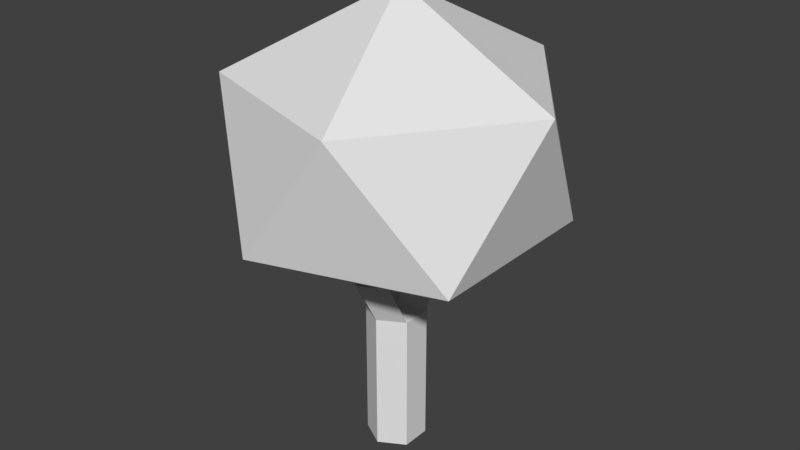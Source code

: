 # Source: Tree2.blend  (saved by Blender 2.79.0; exported with 4.5.12 LTS)
import bpy
from mathutils import Matrix  # noqa: F401  (used for matrix-valued properties, if any)

bpy.ops.wm.read_factory_settings(use_empty=True)
scene = bpy.context.scene
scene.name = 'Scene'

# ---- collections
col_collection_1 = bpy.data.collections.new('Collection 1'); scene.collection.children.link(col_collection_1)

# ---- materials (node trees are filled in below, after node groups)
mat_trunk = bpy.data.materials.new('Trunk')
mat_trunk.alpha_threshold = 0.0
mat_trunk.use_transparent_shadow = False
mat_trunk.roughness = 0.5
mat_leaves = bpy.data.materials.new('Leaves')
mat_leaves.alpha_threshold = 0.0
mat_leaves.use_transparent_shadow = False
mat_leaves.roughness = 0.5

# ---- material node trees

# ---- world
world_world = bpy.data.worlds.new('World'); scene.world = world_world
world_world.color = (0.05088, 0.05088, 0.05088)
world_world.use_sun_shadow = False
world_world.sun_shadow_jitter_overblur = 0.0
world_world.cycles.sampling_method = 'MANUAL'

# ---- meshes
me_cube_002 = bpy.data.meshes.new('Cube.002')
me_cube_002.from_pydata([(-0.2397, 0.1384, 1.337), (-0.2397, -0.1384, 1.337), (-1.923e-08, -0.2768, 1.337), (0.2397, -0.1384, 1.337), (4.967e-09, 0.2768, 1.337), (0.2397, 0.1384, 1.337), (4.967e-09, 0.2768, 0.0), (4.967e-09, 0.2768, 0.848), (0.2397, 0.1384, 0.0), (0.2397, 0.1384, 0.848), (0.2397, -0.1384, 0.0), (0.2397, -0.1384, 0.848), (-1.923e-08, -0.2768, 0.0), (-1.923e-08, -0.2768, 0.848), (-0.2397, -0.1384, 0.0), (-0.2397, -0.1384, 0.848), (-0.2397, 0.1384, 0.0), (-0.2397, 0.1384, 0.848), (-4.967e-09, 0.0, 1.337), (0.0, 0.0, 1.337), (0.0, 0.0, 1.337), (-4.967e-09, 0.0, 1.337), (0.0, 0.0, 1.337), (0.0, 0.0, 1.337), (4.193e-09, 0.3679, 1.529), (-0.2077, 0.2605, 1.583), (0.2077, 0.2605, 1.583), (-4.414e-09, 0.1531, 1.636), (-1.106e-10, 0.1531, 1.636), (-1.106e-10, 0.1531, 1.636), (1.212e-07, 0.5851, 1.967), (-0.1172, 0.4777, 2.021), (0.1172, 0.4777, 2.021), (1.164e-07, 0.3703, 2.074), (1.188e-07, 0.3703, 2.074), (1.188e-07, 0.3703, 2.074), (-0.2397, -0.382, 1.788), (-1.923e-08, -0.5204, 1.788), (0.2397, -0.382, 1.788), (0.0, -0.2436, 1.788), (-4.967e-09, -0.2436, 1.788), (0.0, -0.2436, 1.788), (6.534e-08, 0.053, 1.459), (1.203, -0.8208, 2.243), (-0.4594, -1.361, 2.243), (-1.487, 0.053, 2.243), (-0.4594, 1.467, 2.243), (1.203, 0.9268, 2.243), (0.4594, -1.361, 3.511), (-1.203, -0.8208, 3.511), (-1.203, 0.9268, 3.511), (0.4594, 1.467, 3.511), (1.487, 0.053, 3.511), (6.534e-08, 0.053, 4.295)], [], [(15, 13, 2, 1), (7, 17, 0, 4), (13, 11, 3, 2), (9, 7, 4, 5), (17, 15, 1, 0), (3, 5, 23, 22), (6, 7, 9, 8), (8, 9, 11, 10), (10, 11, 13, 12), (12, 13, 15, 14), (11, 9, 5, 3), (14, 15, 17, 16), (16, 17, 7, 6), (6, 8, 10, 12, 14, 16), (23, 18, 19, 20, 21, 22), (1, 2, 37, 36), (19, 18, 27, 28), (23, 5, 26, 29), (21, 20, 39, 40), (0, 1, 20, 19), (27, 29, 35, 33), (25, 28, 34, 31), (4, 0, 25, 24), (18, 23, 29, 27), (5, 4, 24, 26), (0, 19, 28, 25), (30, 31, 34, 33), (32, 30, 33, 35), (26, 24, 30, 32), (29, 26, 32, 35), (28, 27, 33, 34), (24, 25, 31, 30), (36, 37, 40, 39), (37, 38, 41, 40), (20, 1, 36, 39), (3, 22, 41, 38), (22, 21, 40, 41), (2, 3, 38, 37), (42, 43, 44), (43, 42, 47), (42, 44, 45), (42, 45, 46), (42, 46, 47), (43, 47, 52), (44, 43, 48), (45, 44, 49), (46, 45, 50), (47, 46, 51), (43, 52, 48), (44, 48, 49), (45, 49, 50), (46, 50, 51), (47, 51, 52), (48, 52, 53), (49, 48, 53), (50, 49, 53), (51, 50, 53), (52, 51, 53)])
me_cube_002.polygons.foreach_set('material_index', [0, 0, 0, 0, 0, 0, 0, 0, 0, 0, 0, 0, 0, 0, 0, 0, 0, 0, 0, 0, 0, 0, 0, 0, 0, 0, 0, 0, 0, 0, 0, 0, 0, 0, 0, 0, 0, 0, 1, 1, 1, 1, 1, 1, 1, 1, 1, 1, 1, 1, 1, 1, 1, 1, 1, 1, 1, 1])
_uv = me_cube_002.uv_layers.new(name='UVMap')
_uv.uv.foreach_set('vector', [0.0, 0.0, 1.0, 0.0, 1.0, 1.0, 0.0, 1.0, 0.0, 0.0, 1.0, 0.0, 1.0, 1.0, 0.0, 1.0, 0.0, 0.0, 1.0, 0.0, 1.0, 1.0, 0.0, 1.0, 0.0, 0.0, 1.0, 0.0, 1.0, 1.0, 0.0, 1.0, 0.0, 0.0, 1.0, 0.0, 1.0, 1.0, 0.0, 1.0, 0.0, 0.0, 1.0, 0.0, 1.0, 1.0, 0.0, 1.0, 0.0, 0.0, 1.0, 0.0, 1.0, 1.0, 0.0, 1.0, 0.0, 0.0, 1.0, 0.0, 1.0, 1.0, 0.0, 1.0, 0.0, 0.0, 1.0, 0.0, 1.0, 1.0, 0.0, 1.0, 0.0, 0.0, 1.0, 0.0, 1.0, 1.0, 0.0, 1.0, 0.0, 0.0, 1.0, 0.0, 1.0, 1.0, 0.0, 1.0, 0.0, 0.0, 1.0, 0.0, 1.0, 1.0, 0.0, 1.0, 0.0, 0.0, 1.0, 0.0, 1.0, 1.0, 0.0, 1.0, 0.5, 1.0, 0.933, 0.75, 0.933, 0.25, 0.5, 0.0, 0.06699, 0.25, 0.06699, 0.75, 0.5, 1.0, 0.933, 0.75, 0.933, 0.25, 0.5, 0.0, 0.06699, 0.25, 0.06699, 0.75, 0.0, 0.0, 1.0, 0.0, 1.0, 1.0, 0.0, 1.0, 0.0, 0.0, 1.0, 0.0, 1.0, 1.0, 0.0, 1.0, 0.0, 0.0, 1.0, 0.0, 1.0, 1.0, 0.0, 1.0, 0.0, 0.0, 1.0, 0.0, 1.0, 1.0, 0.0, 1.0, 0.0, 0.0, 1.0, 0.0, 1.0, 1.0, 0.0, 1.0, 0.0, 0.0, 1.0, 0.0, 1.0, 1.0, 0.0, 1.0, 0.0, 0.0, 1.0, 0.0, 1.0, 1.0, 0.0, 1.0, 0.0, 0.0, 1.0, 0.0, 1.0, 1.0, 0.0, 1.0, 0.0, 0.0, 1.0, 0.0, 1.0, 1.0, 0.0, 1.0, 0.0, 0.0, 1.0, 0.0, 1.0, 1.0, 0.0, 1.0, 0.0, 0.0, 1.0, 0.0, 1.0, 1.0, 0.0, 1.0, 0.0, 0.0, 1.0, 0.0, 1.0, 1.0, 0.0, 1.0, 0.0, 0.0, 1.0, 0.0, 1.0, 1.0, 0.0, 1.0, 0.0, 0.0, 1.0, 0.0, 1.0, 1.0, 0.0, 1.0, 0.0, 0.0, 1.0, 0.0, 1.0, 1.0, 0.0, 1.0, 0.0, 0.0, 1.0, 0.0, 1.0, 1.0, 0.0, 1.0, 0.0, 0.0, 1.0, 0.0, 1.0, 1.0, 0.0, 1.0, 0.0, 0.0, 1.0, 0.0, 1.0, 1.0, 0.0, 1.0, 0.0, 0.0, 1.0, 0.0, 1.0, 1.0, 0.0, 1.0, 0.0, 0.0, 1.0, 0.0, 1.0, 1.0, 0.0, 1.0, 0.0, 0.0, 1.0, 0.0, 1.0, 1.0, 0.0, 1.0, 0.0, 0.0, 1.0, 0.0, 1.0, 1.0, 0.0, 1.0, 0.0, 0.0, 1.0, 0.0, 1.0, 1.0, 0.0, 1.0, 0.0, 0.0, 1.0, 0.0, 1.0, 1.0, 0.0, 0.0, 1.0, 0.0, 1.0, 1.0, 0.0, 0.0, 1.0, 0.0, 1.0, 1.0, 0.0, 0.0, 1.0, 0.0, 1.0, 1.0, 0.0, 0.0, 1.0, 0.0, 1.0, 1.0, 0.0, 0.0, 1.0, 0.0, 1.0, 1.0, 0.0, 0.0, 1.0, 0.0, 1.0, 1.0, 0.0, 0.0, 1.0, 0.0, 1.0, 1.0, 0.0, 0.0, 1.0, 0.0, 1.0, 1.0, 0.0, 0.0, 1.0, 0.0, 1.0, 1.0, 0.0, 0.0, 1.0, 0.0, 1.0, 1.0, 0.0, 0.0, 1.0, 0.0, 1.0, 1.0, 0.0, 0.0, 1.0, 0.0, 1.0, 1.0, 0.0, 0.0, 1.0, 0.0, 1.0, 1.0, 0.0, 0.0, 1.0, 0.0, 1.0, 1.0, 0.0, 0.0, 1.0, 0.0, 1.0, 1.0, 0.0, 0.0, 1.0, 0.0, 1.0, 1.0, 0.0, 0.0, 1.0, 0.0, 1.0, 1.0, 0.0, 0.0, 1.0, 0.0, 1.0, 1.0, 0.0, 0.0, 1.0, 0.0, 1.0, 1.0])
me_cube_002.materials.append(mat_trunk)
me_cube_002.materials.append(mat_leaves)
me_cube_002.use_remesh_preserve_volume = False
me_cube_002.use_remesh_preserve_attributes = False
me_cube_002.use_mirror_vertex_groups = False
me_cube_002.update()

# ---- objects
ob_cube = bpy.data.objects.new('Cube', me_cube_002)

# ---- transforms, parenting, visibility, modifiers, constraints
ob_cube.location = (0.0, 0.0, 0.0)
ob_cube.lineart.crease_threshold = 0.0

# ---- collection membership
col_collection_1.objects.link(ob_cube)

# ---- scene / render settings (as saved in the file)
scene.frame_start = 1; scene.frame_end = 250; scene.frame_set(1)
scene.render.engine = 'BLENDER_EEVEE_NEXT'
scene.render.resolution_percentage = 50
scene.render.dither_intensity = 0.0
scene.cycles.use_denoising = False
scene.cycles.samples = 128
scene.cycles.sampling_pattern = 'TABULATED_SOBOL'
scene.cycles.use_adaptive_sampling = False
scene.cycles.use_light_tree = False
scene.cycles.blur_glossy = 0.0
scene.cycles.sample_clamp_indirect = 0.0
scene.view_settings.view_transform = 'Standard'
bpy.context.view_layer.update()

# ---- added for rendering (the .blend has no active camera and no usable light): camera, sun
cam_auto = bpy.data.cameras.new('AutoCamera')
cam_auto.lens = 50.0
cam_auto.sensor_width = 36.0
cam_auto.clip_end = 1000.0
ob_auto_camera = bpy.data.objects.new('AutoCamera', cam_auto)
scene.collection.objects.link(ob_auto_camera)
ob_auto_camera.location = (5.49581, -6.54197, 6.54417)
ob_auto_camera.rotation_euler = (1.09748, -7.21219e-08, 0.694738)
scene.camera = ob_auto_camera
light_auto_sun = bpy.data.lights.new('AutoSun', 'SUN')
light_auto_sun.energy = 3.0
light_auto_sun.angle = 0.0523599
ob_auto_sun = bpy.data.objects.new('AutoSun', light_auto_sun)
scene.collection.objects.link(ob_auto_sun)
ob_auto_sun.rotation_euler = (0.872665, 0.174533, 0.523599)
bpy.context.view_layer.update()
